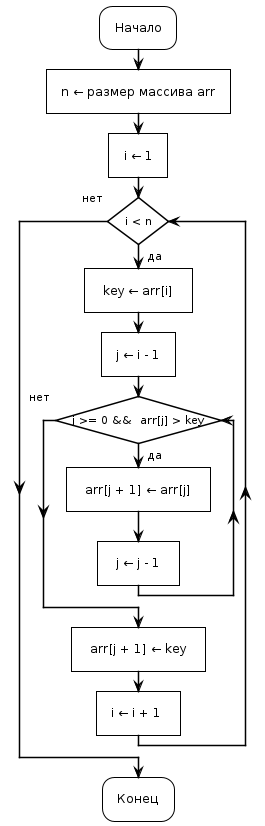

The diagram above was rendered by PlantUML. Its source (embedded in the PNG):
@startuml
!theme plain
skinparam padding 5
skinparam ConditionEndStyle hline
skinparam conditionStyle InsideDiamond


:Начало;
    :n ← размер массива arr]
    :i ← 1]
    while (i < n) is (да)
        : key ← arr[i] ]

        :j ← i - 1]
        while (j >= 0 &&  arr[j] > key) is (да)
                : arr[j + 1] ← arr[j] ]
                : j ← j - 1 ]
        endwhile (нет)
        : arr[j + 1] ← key ]

        :i ← i + 1 ]
    endwhile (нет)
:Конец;
@enduml